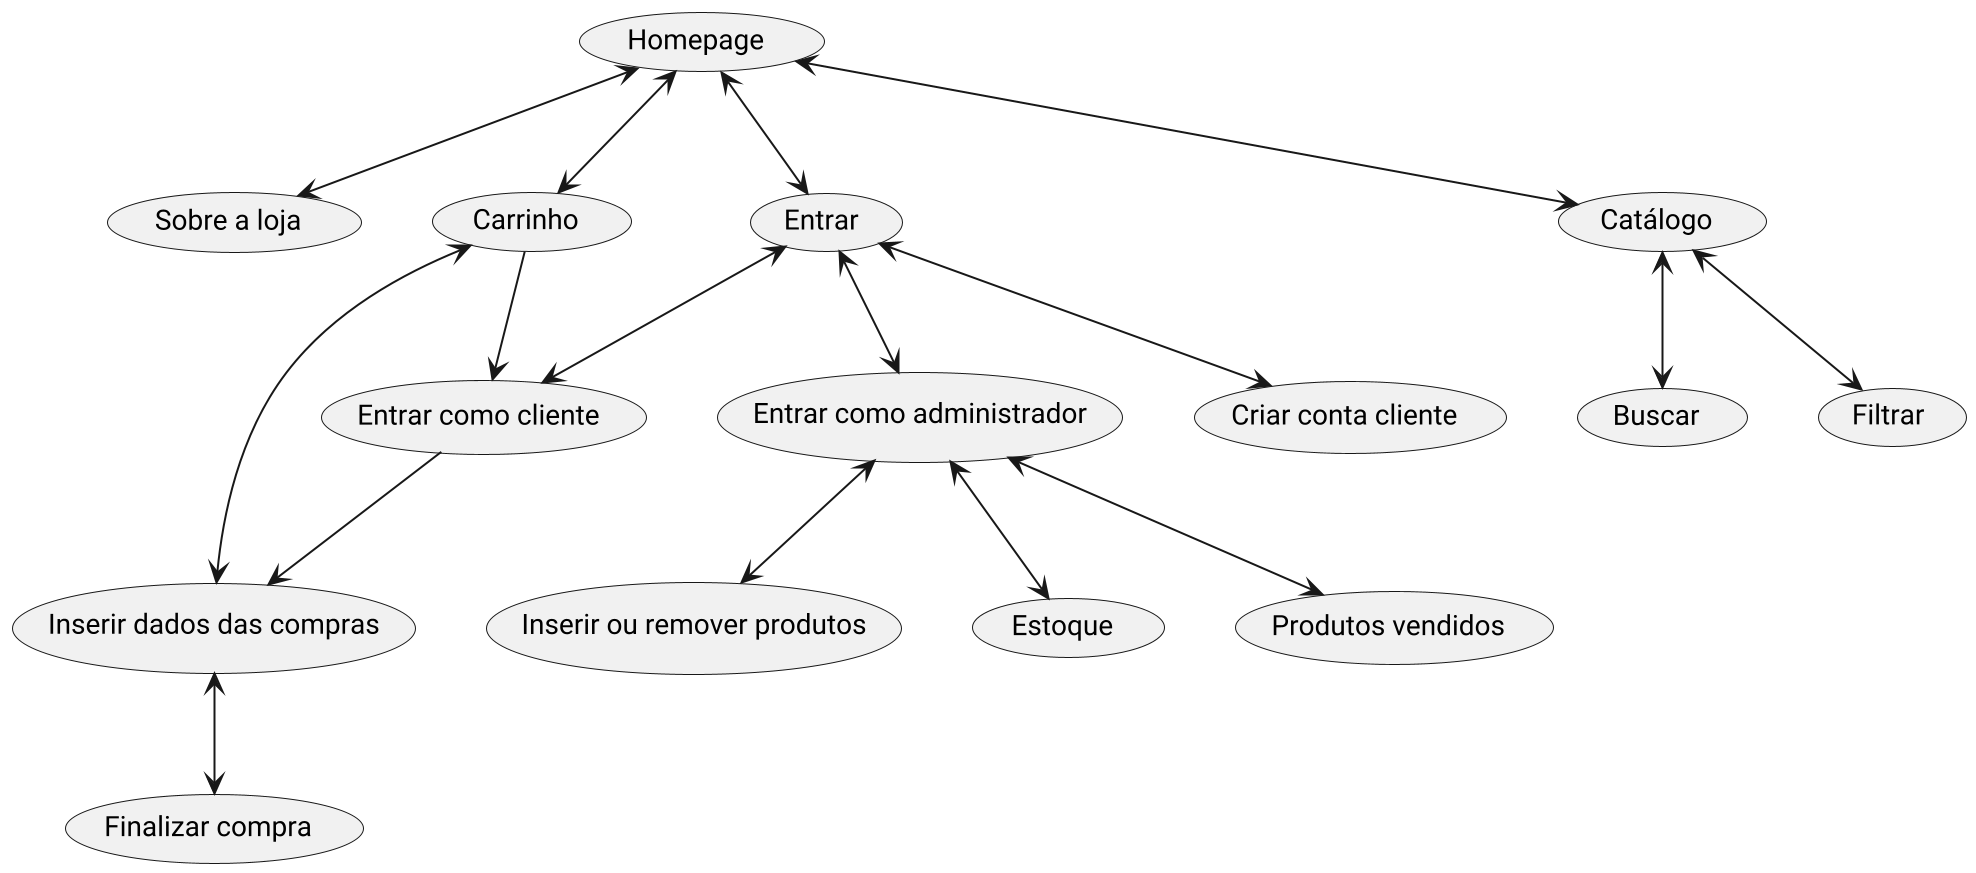

The diagram above was rendered by PlantUML. Its source (embedded in the PNG):
@startuml
scale 2
top to bottom direction

usecase "Homepage" as home
usecase "Buscar" as busca
usecase "Filtrar" as filtro
usecase "Sobre a loja" as about
usecase "Carrinho" as carrinho
usecase "Entrar" as login
usecase "Entrar como cliente" as login_client
usecase "Entrar como administrador" as login_admin
usecase "Inserir ou remover produtos" as addrem_admin
usecase "Criar conta cliente" as create_client
usecase "Inserir dados das compras" as dados_compra
usecase "Finalizar compra" as finalizar_compra
usecase "Estoque" as estoque
usecase "Produtos vendidos" as prod_vend
usecase "Catálogo" as compras

home <--> login
login <--> login_client
login <--> login_admin
login <--> create_client
carrinho --> login_client
login_client --> dados_compra
login_admin <--> addrem_admin
login_admin <--> estoque
login_admin <--> prod_vend
home <--> about
home <--> compras
compras <--> filtro
compras <--> busca
home <--> carrinho
carrinho <--> dados_compra
dados_compra <--> finalizar_compra

@enduml